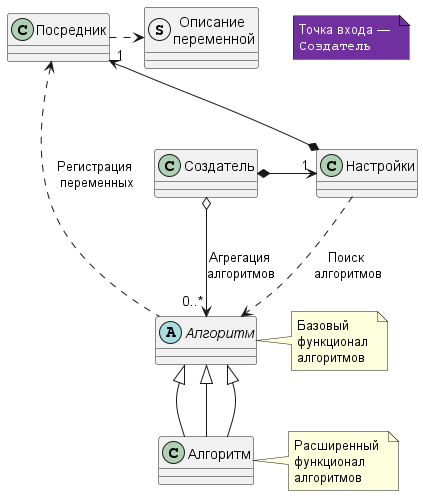

The diagram above was rendered by PlantUML. Its source (embedded in the PNG):
@startuml simple
skinparam groupInheritance 4

struct "Описание \nпеременной" as SR_var_descriptor
class "Посредник" as SR_var_list
class "Настройки" as SR_Settings 
abstract "Алгоритм" as SR_calc_proc 
note right of SR_calc_proc : Базовый \nфункционал \nалгоритмов
class "Алгоритм" as SR_auto_ctl
note right of SR_auto_ctl : Расширенный \nфункционал \nалгоритмов
class "Создатель" as SR_ctl_type
note "<color:white>Точка входа —</color> \n<font:monospaced><color:white>Создатель</color></font>" as N0 #7030a0

SR_var_list .right.> SR_var_descriptor
SR_ctl_type *-right-> "1" SR_Settings
SR_Settings *-up-> "1" SR_var_list
SR_Settings ..> SR_calc_proc : Поиск \nалгоритмов
SR_ctl_type o--> "0..*" SR_calc_proc : Агрегация \nалгоритмов
SR_var_list <.. SR_calc_proc : Регистрация \nпеременных

SR_calc_proc <|-- SR_auto_ctl
SR_calc_proc <|-- SR_auto_ctl
SR_calc_proc <|-- SR_auto_ctl

@enduml